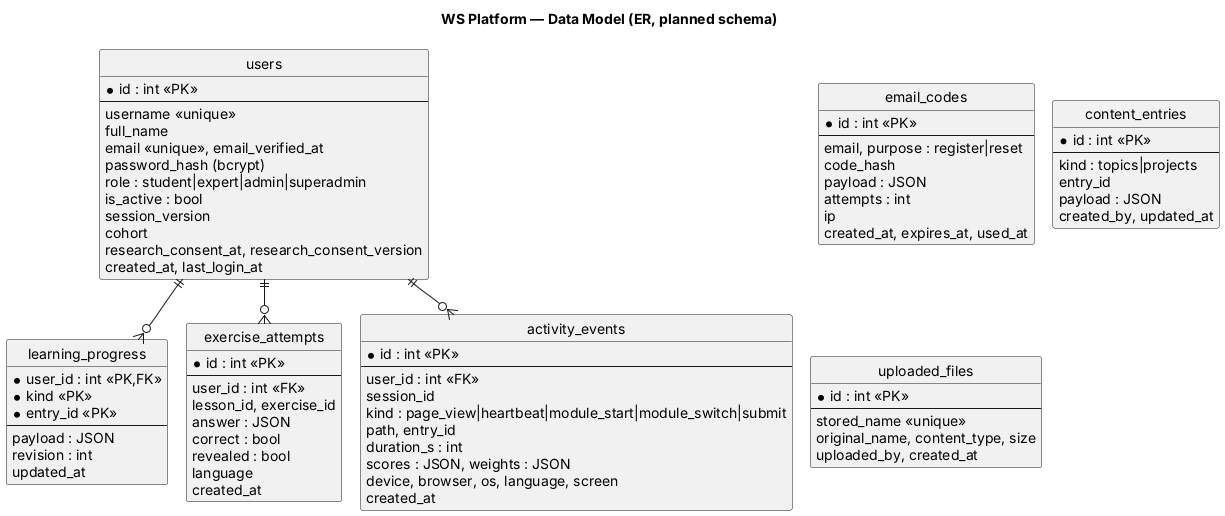

The diagram above was rendered by PlantUML. Its source (embedded in the PNG):
@startuml data-model
!pragma layout smetana
title WS Platform — Data Model (ER, planned schema)
hide circle
skinparam shadowing false

' Planned schema (docs/07-architecture.md § 7.4). No database or migrations exist yet.
entity users {
  * id : int <<PK>>
  --
  username <<unique>>
  full_name
  email <<unique>>, email_verified_at
  password_hash (bcrypt)
  role : student|expert|admin|superadmin
  is_active : bool
  session_version
  cohort
  research_consent_at, research_consent_version
  created_at, last_login_at
}

entity learning_progress {
  * user_id : int <<PK,FK>>
  * kind <<PK>>
  * entry_id <<PK>>
  --
  payload : JSON
  revision : int
  updated_at
}

entity exercise_attempts {
  * id : int <<PK>>
  --
  user_id : int <<FK>>
  lesson_id, exercise_id
  answer : JSON
  correct : bool
  revealed : bool
  language
  created_at
}

entity activity_events {
  * id : int <<PK>>
  --
  user_id : int <<FK>>
  session_id
  kind : page_view|heartbeat|module_start|module_switch|submit
  path, entry_id
  duration_s : int
  scores : JSON, weights : JSON
  device, browser, os, language, screen
  created_at
}

entity email_codes {
  * id : int <<PK>>
  --
  email, purpose : register|reset
  code_hash
  payload : JSON
  attempts : int
  ip
  created_at, expires_at, used_at
}

entity content_entries {
  * id : int <<PK>>
  --
  kind : topics|projects
  entry_id
  payload : JSON
  created_by, updated_at
}

entity uploaded_files {
  * id : int <<PK>>
  --
  stored_name <<unique>>
  original_name, content_type, size
  uploaded_by, created_at
}

users ||--o{ learning_progress
users ||--o{ exercise_attempts
users ||--o{ activity_events
@enduml